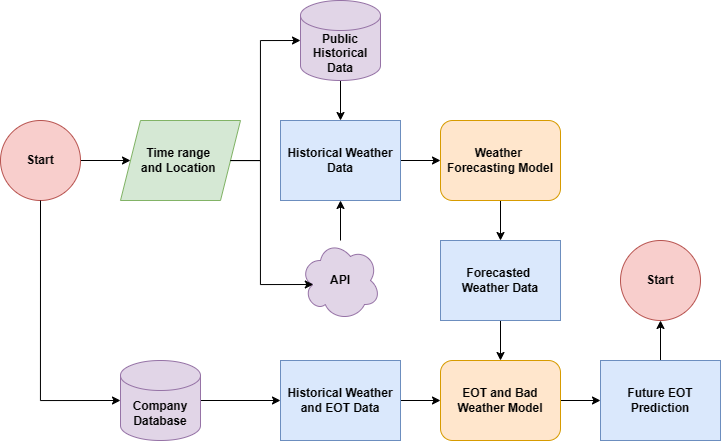

The diagram above was exported from draw.io. Its source (the exported page's mxGraphModel, read from the mxfile embedded in the PNG):
<mxGraphModel dx="1179" dy="669" grid="1" gridSize="10" guides="1" tooltips="1" connect="1" arrows="1" fold="1" page="1" pageScale="1" pageWidth="850" pageHeight="1100" math="0" shadow="0">
  <root>
    <mxCell id="0" />
    <mxCell id="1" parent="0" />
    <mxCell id="aCKNYUgit6To33v_iiRA-1" value="Time range&amp;nbsp;&lt;div&gt;and Location&amp;nbsp;&lt;/div&gt;" style="shape=parallelogram;perimeter=parallelogramPerimeter;whiteSpace=wrap;html=1;fixedSize=1;fillColor=#d5e8d4;strokeColor=#82b366;fontStyle=1" vertex="1" parent="1">
      <mxGeometry x="160" y="200" width="120" height="80" as="geometry" />
    </mxCell>
    <mxCell id="aCKNYUgit6To33v_iiRA-3" style="edgeStyle=orthogonalEdgeStyle;rounded=0;orthogonalLoop=1;jettySize=auto;html=1;entryX=0;entryY=0.5;entryDx=0;entryDy=0;" edge="1" parent="1" source="aCKNYUgit6To33v_iiRA-2" target="aCKNYUgit6To33v_iiRA-1">
      <mxGeometry relative="1" as="geometry" />
    </mxCell>
    <mxCell id="aCKNYUgit6To33v_iiRA-2" value="Start" style="ellipse;whiteSpace=wrap;html=1;aspect=fixed;fillColor=#f8cecc;strokeColor=#b85450;fontStyle=1" vertex="1" parent="1">
      <mxGeometry x="40" y="200" width="80" height="80" as="geometry" />
    </mxCell>
    <mxCell id="aCKNYUgit6To33v_iiRA-8" style="edgeStyle=orthogonalEdgeStyle;rounded=0;orthogonalLoop=1;jettySize=auto;html=1;entryX=0.5;entryY=0;entryDx=0;entryDy=0;" edge="1" parent="1" source="aCKNYUgit6To33v_iiRA-4" target="aCKNYUgit6To33v_iiRA-6">
      <mxGeometry relative="1" as="geometry" />
    </mxCell>
    <mxCell id="aCKNYUgit6To33v_iiRA-4" value="Public Historical Data" style="shape=cylinder3;whiteSpace=wrap;html=1;boundedLbl=1;backgroundOutline=1;size=15;fillColor=#e1d5e7;strokeColor=#9673a6;fontStyle=1" vertex="1" parent="1">
      <mxGeometry x="340" y="80" width="80" height="80" as="geometry" />
    </mxCell>
    <mxCell id="aCKNYUgit6To33v_iiRA-31" style="edgeStyle=orthogonalEdgeStyle;rounded=0;orthogonalLoop=1;jettySize=auto;html=1;entryX=0.5;entryY=1;entryDx=0;entryDy=0;" edge="1" parent="1" source="aCKNYUgit6To33v_iiRA-5" target="aCKNYUgit6To33v_iiRA-6">
      <mxGeometry relative="1" as="geometry" />
    </mxCell>
    <mxCell id="aCKNYUgit6To33v_iiRA-5" value="API" style="ellipse;shape=cloud;whiteSpace=wrap;html=1;fillColor=#e1d5e7;strokeColor=#9673a6;fontStyle=1" vertex="1" parent="1">
      <mxGeometry x="340" y="320" width="80" height="80" as="geometry" />
    </mxCell>
    <mxCell id="aCKNYUgit6To33v_iiRA-20" style="edgeStyle=orthogonalEdgeStyle;rounded=0;orthogonalLoop=1;jettySize=auto;html=1;entryX=0;entryY=0.5;entryDx=0;entryDy=0;" edge="1" parent="1" source="aCKNYUgit6To33v_iiRA-6" target="aCKNYUgit6To33v_iiRA-19">
      <mxGeometry relative="1" as="geometry" />
    </mxCell>
    <mxCell id="aCKNYUgit6To33v_iiRA-6" value="Historical Weather Data" style="rounded=0;whiteSpace=wrap;html=1;fillColor=#dae8fc;strokeColor=#6c8ebf;fontStyle=1" vertex="1" parent="1">
      <mxGeometry x="320" y="200" width="120" height="80" as="geometry" />
    </mxCell>
    <mxCell id="aCKNYUgit6To33v_iiRA-9" style="edgeStyle=orthogonalEdgeStyle;rounded=0;orthogonalLoop=1;jettySize=auto;html=1;entryX=0;entryY=0.5;entryDx=0;entryDy=0;entryPerimeter=0;" edge="1" parent="1" source="aCKNYUgit6To33v_iiRA-1" target="aCKNYUgit6To33v_iiRA-4">
      <mxGeometry relative="1" as="geometry">
        <Array as="points">
          <mxPoint x="300" y="240" />
          <mxPoint x="300" y="120" />
        </Array>
      </mxGeometry>
    </mxCell>
    <mxCell id="aCKNYUgit6To33v_iiRA-10" style="edgeStyle=orthogonalEdgeStyle;rounded=0;orthogonalLoop=1;jettySize=auto;html=1;entryX=0.16;entryY=0.55;entryDx=0;entryDy=0;entryPerimeter=0;" edge="1" parent="1" source="aCKNYUgit6To33v_iiRA-1" target="aCKNYUgit6To33v_iiRA-5">
      <mxGeometry relative="1" as="geometry">
        <Array as="points">
          <mxPoint x="300" y="240" />
          <mxPoint x="300" y="364" />
        </Array>
      </mxGeometry>
    </mxCell>
    <mxCell id="aCKNYUgit6To33v_iiRA-15" style="edgeStyle=orthogonalEdgeStyle;rounded=0;orthogonalLoop=1;jettySize=auto;html=1;entryX=0;entryY=0.5;entryDx=0;entryDy=0;" edge="1" parent="1" source="aCKNYUgit6To33v_iiRA-11" target="aCKNYUgit6To33v_iiRA-14">
      <mxGeometry relative="1" as="geometry" />
    </mxCell>
    <mxCell id="aCKNYUgit6To33v_iiRA-11" value="Company Database" style="shape=cylinder3;whiteSpace=wrap;html=1;boundedLbl=1;backgroundOutline=1;size=15;fillColor=#e1d5e7;strokeColor=#9673a6;fontStyle=1" vertex="1" parent="1">
      <mxGeometry x="160" y="440" width="80" height="80" as="geometry" />
    </mxCell>
    <mxCell id="aCKNYUgit6To33v_iiRA-13" style="edgeStyle=orthogonalEdgeStyle;rounded=0;orthogonalLoop=1;jettySize=auto;html=1;entryX=0;entryY=0.5;entryDx=0;entryDy=0;entryPerimeter=0;exitX=0.5;exitY=1;exitDx=0;exitDy=0;" edge="1" parent="1" source="aCKNYUgit6To33v_iiRA-2" target="aCKNYUgit6To33v_iiRA-11">
      <mxGeometry relative="1" as="geometry">
        <mxPoint x="120" y="560" as="sourcePoint" />
      </mxGeometry>
    </mxCell>
    <mxCell id="aCKNYUgit6To33v_iiRA-24" style="edgeStyle=orthogonalEdgeStyle;rounded=0;orthogonalLoop=1;jettySize=auto;html=1;entryX=0;entryY=0.5;entryDx=0;entryDy=0;" edge="1" parent="1" source="aCKNYUgit6To33v_iiRA-14" target="aCKNYUgit6To33v_iiRA-18">
      <mxGeometry relative="1" as="geometry" />
    </mxCell>
    <mxCell id="aCKNYUgit6To33v_iiRA-14" value="Historical Weather and EOT Data" style="rounded=0;whiteSpace=wrap;html=1;fillColor=#dae8fc;strokeColor=#6c8ebf;fontStyle=1" vertex="1" parent="1">
      <mxGeometry x="320" y="440" width="120" height="80" as="geometry" />
    </mxCell>
    <mxCell id="aCKNYUgit6To33v_iiRA-28" style="edgeStyle=orthogonalEdgeStyle;rounded=0;orthogonalLoop=1;jettySize=auto;html=1;entryX=0;entryY=0.5;entryDx=0;entryDy=0;" edge="1" parent="1" source="aCKNYUgit6To33v_iiRA-18" target="aCKNYUgit6To33v_iiRA-27">
      <mxGeometry relative="1" as="geometry" />
    </mxCell>
    <mxCell id="aCKNYUgit6To33v_iiRA-18" value="EOT and Bad Weather Model" style="rounded=1;whiteSpace=wrap;html=1;fillColor=#ffe6cc;strokeColor=#d79b00;fontStyle=1" vertex="1" parent="1">
      <mxGeometry x="480" y="440" width="120" height="80" as="geometry" />
    </mxCell>
    <mxCell id="aCKNYUgit6To33v_iiRA-25" style="edgeStyle=orthogonalEdgeStyle;rounded=0;orthogonalLoop=1;jettySize=auto;html=1;entryX=0.5;entryY=0;entryDx=0;entryDy=0;" edge="1" parent="1" source="aCKNYUgit6To33v_iiRA-19" target="aCKNYUgit6To33v_iiRA-21">
      <mxGeometry relative="1" as="geometry" />
    </mxCell>
    <mxCell id="aCKNYUgit6To33v_iiRA-19" value="Weather&amp;nbsp;&lt;div&gt;Forecasting Model&lt;/div&gt;" style="rounded=1;whiteSpace=wrap;html=1;fillColor=#ffe6cc;strokeColor=#d79b00;fontStyle=1" vertex="1" parent="1">
      <mxGeometry x="480" y="200" width="120" height="80" as="geometry" />
    </mxCell>
    <mxCell id="aCKNYUgit6To33v_iiRA-26" style="edgeStyle=orthogonalEdgeStyle;rounded=0;orthogonalLoop=1;jettySize=auto;html=1;entryX=0.5;entryY=0;entryDx=0;entryDy=0;" edge="1" parent="1" source="aCKNYUgit6To33v_iiRA-21" target="aCKNYUgit6To33v_iiRA-18">
      <mxGeometry relative="1" as="geometry" />
    </mxCell>
    <mxCell id="aCKNYUgit6To33v_iiRA-21" value="Forecasted&amp;nbsp;&lt;div&gt;Weather Data&lt;/div&gt;" style="rounded=0;whiteSpace=wrap;html=1;fillColor=#dae8fc;strokeColor=#6c8ebf;fontStyle=1" vertex="1" parent="1">
      <mxGeometry x="480" y="320" width="120" height="80" as="geometry" />
    </mxCell>
    <mxCell id="aCKNYUgit6To33v_iiRA-30" style="edgeStyle=orthogonalEdgeStyle;rounded=0;orthogonalLoop=1;jettySize=auto;html=1;entryX=0.5;entryY=1;entryDx=0;entryDy=0;" edge="1" parent="1" source="aCKNYUgit6To33v_iiRA-27" target="aCKNYUgit6To33v_iiRA-29">
      <mxGeometry relative="1" as="geometry" />
    </mxCell>
    <mxCell id="aCKNYUgit6To33v_iiRA-27" value="Future EOT Prediction" style="rounded=0;whiteSpace=wrap;html=1;fillColor=#dae8fc;strokeColor=#6c8ebf;fontStyle=1" vertex="1" parent="1">
      <mxGeometry x="640" y="440" width="120" height="80" as="geometry" />
    </mxCell>
    <mxCell id="aCKNYUgit6To33v_iiRA-29" value="Start" style="ellipse;whiteSpace=wrap;html=1;aspect=fixed;fillColor=#f8cecc;strokeColor=#b85450;fontStyle=1" vertex="1" parent="1">
      <mxGeometry x="660" y="320" width="80" height="80" as="geometry" />
    </mxCell>
  </root>
</mxGraphModel>